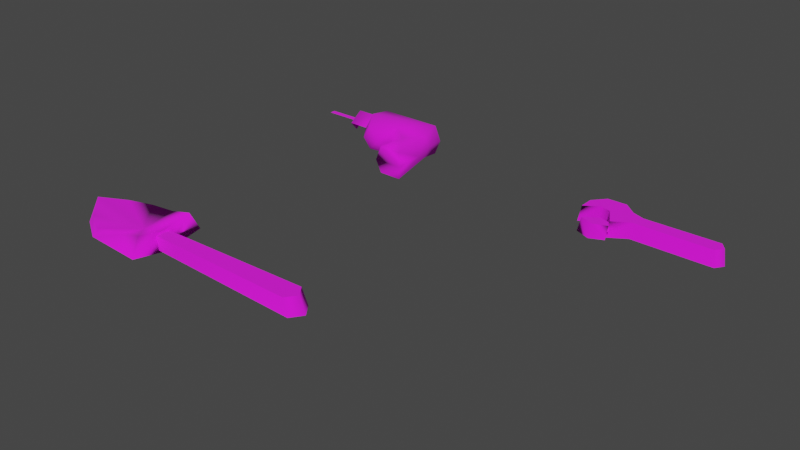 # Source: tools_wrench_modelset.blend  (saved by Blender 3.4.6; exported with 4.5.12 LTS)
import bpy
from mathutils import Matrix  # noqa: F401  (used for matrix-valued properties, if any)

bpy.ops.wm.read_factory_settings(use_empty=True)
scene = bpy.context.scene
scene.name = 'Scene'

# ---- collections
col_collection = bpy.data.collections.new('Collection'); scene.collection.children.link(col_collection)
col_export = bpy.data.collections.new('Export'); scene.collection.children.link(col_export)

# ---- images (referenced by path relative to the original .blend; pixels are not part of the script)
import os
ASSET_DIR = os.environ.get("B2B_ASSET_DIR", "")  # directory of the original .blend (textures are referenced by path, not embedded)
HERE = os.path.dirname(os.path.abspath(__file__))  # packed textures are extracted next to this script under _unpacked/

def load_image(name, relpath, width, height, colorspace="sRGB"):
    """Load a texture the original file referenced (path relative to the .blend, or extracted next to this script)."""
    p = next((c for c in (os.path.join(HERE, relpath), os.path.join(ASSET_DIR, relpath)) if relpath and os.path.exists(c)), "")
    if p:
        img = bpy.data.images.load(p, check_existing=True)
        img.name = name
    else:  # same state as the original file: an image datablock whose file is absent (Cycles renders it pink)
        img = bpy.data.images.new(name, width, height)
        img.source = "FILE"
        img.filepath = "//" + (relpath or name)
    img.colorspace_settings.name = colorspace
    return img
img_tools_ground_sheet_png = load_image('tools_ground_sheet.png', 'tools_ground_sheet.png', 1024, 1024, 'sRGB')

# ---- materials (node trees are filled in below, after node groups)
mat_tools_ground_sheet = bpy.data.materials.new('tools_ground_sheet')
mat_tools_ground_sheet.use_backface_culling = True
mat_tools_ground_sheet.use_transparent_shadow = False

# ---- material node trees
mat_tools_ground_sheet.use_nodes = True; mat_tools_ground_sheet.node_tree.nodes.clear()
_N = mat_tools_ground_sheet.node_tree.nodes; _L = mat_tools_ground_sheet.node_tree.links
n0 = _N.new('ShaderNodeBsdfPrincipled'); n0.name = 'Principled BSDF'; n0.location = (10, 300)
n0.distribution = 'GGX'
n0.subsurface_method = 'RANDOM_WALK_SKIN'
n0.inputs[2].default_value = 1.0
n0.inputs[27].default_value = (0.0, 0.0, 0.0, 1.0)
n0.inputs[28].default_value = 1.0
n1 = _N.new('ShaderNodeOutputMaterial'); n1.name = 'Material Output'; n1.location = (320, 270)
n2 = _N.new('ShaderNodeTexImage'); n2.name = 'Image Texture'; n2.location = (-440, 210)
n2.label = 'BASE COLOR'
n2.image = img_tools_ground_sheet_png
_L.new(n0.outputs[0], n1.inputs[0])
_L.new(n2.outputs[0], n0.inputs[0])
_L.new(n2.outputs[1], n0.inputs[4])
n1.is_active_output = True

# ---- world
world_world = bpy.data.worlds.new('World'); scene.world = world_world
world_world.use_nodes = True; world_world.node_tree.nodes.clear()
_N = world_world.node_tree.nodes; _L = world_world.node_tree.links
n0 = _N.new('ShaderNodeOutputWorld'); n0.name = 'World Output'; n0.location = (300, 300)
n1 = _N.new('ShaderNodeBackground'); n1.name = 'Background'; n1.location = (10, 300)
n1.inputs[0].default_value = (0.05088, 0.05088, 0.05088, 1.0)
_L.new(n1.outputs[0], n0.inputs[0])
n0.is_active_output = True
world_world.color = (0.05088, 0.05088, 0.05088)
world_world.use_sun_shadow = False
world_world.sun_shadow_jitter_overblur = 0.0

# ---- meshes
me_rsrc_world_prop_gremlin_tool_wrench_meshsets_tools_ground_drill = bpy.data.meshes.new('rsrc.world.prop.gremlin.tool_wrench-MeshSets[tools_ground_drill')
me_rsrc_world_prop_gremlin_tool_wrench_meshsets_tools_ground_drill.from_pydata([(-0.5819, -0.04389, 0.1272), (-0.8274, -0.1228, 0.1472), (-0.8274, -0.1228, 0.1072), (-0.5578, -0.1228, 0.1472), (-0.5578, -0.1228, 0.1072), (-0.4019, -0.1229, 0.04719), (-0.4019, -0.2032, 0.1272), (-0.5619, -0.1229, 0.04719), (-0.5419, -0.2032, 0.1272), (-0.4019, -0.1229, 0.2072), (-0.5619, -0.1229, 0.2072), (0.2337, -0.12, -0.3403), (0.01986, -0.12, -0.3416), (0.04729, -0.02, -0.3217), (0.0372, -0.04, -0.07478), (0.01888, -0.12, -0.1992), (-0.08342, -0.12, -0.0625), (-0.07358, -0.00878, -0.006442), (0.0372, -0.2, -0.07478), (0.04729, -0.22, -0.3217), (0.2124, -0.22, -0.3246), (-0.1765, -0.12, -0.09906), (-0.2757, -0.03043, -0.06856), (-0.3127, -0.12, -0.09312), (-0.4085, -0.12, 0.0332), (-0.3338, 0.01618, 0.03434), (-0.2757, -0.2096, -0.06856), (-0.3338, -0.2562, 0.03434), (-0.07358, -0.2312, -0.006442), (-0.4157, -0.2064, 0.1366), (-0.4157, -0.0336, 0.1366), (-0.4212, -0.12, 0.2154), (-0.3402, -0.012, 0.202), (-0.3402, -0.228, 0.202), (-0.3441, -0.12, 0.2527), (0.1084, -0.12, 0.2511), (0.1185, -0.012, 0.2002), (0.1591, -0.12, 0.2058), (0.1698, -0.12, 0.06285), (0.1458, -0.04, 0.04146), (0.1185, -0.228, 0.2002), (0.1458, -0.2, 0.04146), (0.2157, -0.12, -0.1101), (0.2124, -0.02, -0.3246)], [], [(8, 0, 7), (8, 10, 0), (1, 2, 3), (4, 3, 2), (5, 6, 7), (8, 7, 6), (6, 9, 8), (10, 8, 9), (11, 20, 19), (19, 12, 11), (13, 11, 12), (11, 13, 43), (13, 12, 14), (15, 14, 12), (15, 16, 14), (16, 17, 14), (15, 12, 18), (15, 18, 16), (19, 18, 12), (19, 20, 18), (21, 17, 16), (17, 21, 22), (21, 23, 22), (22, 23, 24), (24, 25, 22), (24, 30, 25), (26, 24, 23), (21, 26, 23), (24, 26, 27), (28, 26, 21), (26, 28, 27), (21, 16, 28), (16, 18, 28), (24, 27, 29), (29, 30, 24), (29, 31, 30), (31, 32, 30), (31, 29, 33), (29, 27, 33), (32, 31, 34), (33, 34, 31), (34, 35, 32), (34, 33, 35), (36, 32, 35), (35, 37, 36), (38, 36, 37), (36, 38, 39), (35, 40, 37), (38, 37, 40), (40, 35, 33), (40, 33, 27), (27, 28, 40), (40, 41, 38), (41, 40, 28), (41, 28, 18), (41, 18, 20), (41, 20, 42), (42, 38, 41), (11, 42, 20), (11, 43, 42), (39, 42, 43), (42, 39, 38)])
me_rsrc_world_prop_gremlin_tool_wrench_meshsets_tools_ground_drill.polygons.foreach_set('use_smooth', [1, 1, 0, 0, 1, 1, 1, 1, 1, 1, 1, 1, 1, 1, 1, 1, 1, 1, 1, 1, 1, 1, 1, 1, 1, 1, 1, 1, 1, 1, 1, 1, 1, 1, 1, 1, 1, 1, 1, 1, 1, 1, 1, 1, 1, 1, 1, 1, 1, 1, 1, 1, 1, 1, 1, 1, 1, 1, 1, 1, 1, 1])
_uv = me_rsrc_world_prop_gremlin_tool_wrench_meshsets_tools_ground_drill.uv_layers.new(name='UVMap')
_uv.uv.foreach_set('vector', [-0.7374, 0.5924, -0.7374, 0.2847, -0.5876, 0.4373, -0.7374, 0.5924, -0.8873, 0.4373, -0.7374, 0.2847, -1.063, 0.1266, -1.063, -0.02177, -0.06346, 0.1266, -0.06346, -0.02177, -0.06346, 0.1266, -1.063, -0.02177, -0.2255, 0.2847, -0.2255, 0.4386, -0.5332, 0.2847, -0.4947, 0.4386, -0.5332, 0.2847, -0.2255, 0.4386, -0.2255, 0.4386, -0.2255, 0.5924, -0.4947, 0.4386, -0.5332, 0.5924, -0.4947, 0.4386, -0.2255, 0.5924, 0.908, 0.3582, 0.909, 0.4339, 0.7844, 0.4592, 0.7844, 0.4592, 0.7445, 0.3906, 0.908, 0.3582, 0.7843, 0.4597, 0.908, 0.3582, 0.7445, 0.3906, 0.908, 0.3582, 0.7843, 0.4597, 0.9095, 0.4342, 0.7843, 0.4597, 0.712, 0.4546, 0.8114, 0.6476, 0.7183, 0.5532, 0.8114, 0.6476, 0.712, 0.4546, 0.7183, 0.5532, 0.7198, 0.6574, 0.8114, 0.6476, 0.7198, 0.6574, 0.737, 0.7145, 0.8114, 0.6476, 0.7183, 0.5532, 0.712, 0.4546, 0.8114, 0.6476, 0.7183, 0.5532, 0.8114, 0.6476, 0.7198, 0.6574, 0.7844, 0.4592, 0.8114, 0.6476, 0.712, 0.4546, 0.7844, 0.4592, 0.909, 0.4339, 0.8114, 0.6476, 0.634, 0.6301, 0.737, 0.7145, 0.7198, 0.6574, 0.737, 0.7145, 0.634, 0.6301, 0.5785, 0.7045, 0.634, 0.6301, 0.5405, 0.6527, 0.5785, 0.7045, 0.5785, 0.7045, 0.5405, 0.6527, 0.471, 0.7904, 0.471, 0.7904, 0.5508, 0.7964, 0.5785, 0.7045, 0.471, 0.7904, 0.4986, 0.8709, 0.5508, 0.7964, 0.5781, 0.7048, 0.471, 0.7904, 0.5405, 0.6527, 0.634, 0.6301, 0.5781, 0.7048, 0.5405, 0.6527, 0.471, 0.7904, 0.5781, 0.7048, 0.551, 0.796, 0.7371, 0.7149, 0.5781, 0.7048, 0.634, 0.6301, 0.5781, 0.7048, 0.7371, 0.7149, 0.551, 0.796, 0.634, 0.6301, 0.7198, 0.6574, 0.7371, 0.7149, 0.7198, 0.6574, 0.8114, 0.6476, 0.7371, 0.7149, 0.471, 0.7904, 0.551, 0.796, 0.4982, 0.8712, 0.4982, 0.8712, 0.4854, 0.8741, 0.471, 0.7904, 0.4982, 0.8712, 0.506, 0.9561, 0.4854, 0.8741, 0.506, 0.9561, 0.5649, 0.9105, 0.4986, 0.8709, 0.506, 0.9561, 0.4982, 0.8712, 0.5645, 0.9101, 0.4982, 0.8712, 0.551, 0.796, 0.5645, 0.9101, 0.5649, 0.9105, 0.506, 0.9561, 0.5766, 0.9918, 0.5645, 0.9101, 0.5766, 0.9918, 0.506, 0.9561, 0.5766, 0.9918, 0.9199, 0.9328, 0.5649, 0.9105, 0.5766, 0.9918, 0.5645, 0.9101, 0.9199, 0.9328, 0.9113, 0.8441, 0.5649, 0.9105, 0.9199, 0.9328, 0.9199, 0.9328, 0.9927, 0.8388, 0.9113, 0.8441, 0.9872, 0.7287, 0.9113, 0.8441, 0.9927, 0.8388, 0.9113, 0.8441, 0.9872, 0.7287, 0.9096, 0.7207, 0.9199, 0.9328, 0.9116, 0.8444, 0.9927, 0.8388, 0.9872, 0.7287, 0.9927, 0.8388, 0.9116, 0.8444, 0.9116, 0.8444, 0.9199, 0.9328, 0.5645, 0.9101, 0.9116, 0.8444, 0.5645, 0.9101, 0.551, 0.796, 0.551, 0.796, 0.7371, 0.7149, 0.9116, 0.8444, 0.9116, 0.8444, 0.9099, 0.7203, 0.9872, 0.7287, 0.9099, 0.7203, 0.9116, 0.8444, 0.7371, 0.7149, 0.9099, 0.7203, 0.7371, 0.7149, 0.8114, 0.6476, 0.9099, 0.7203, 0.8114, 0.6476, 0.909, 0.4339, 0.9099, 0.7203, 0.909, 0.4339, 0.9879, 0.5901, 0.9879, 0.5901, 0.9872, 0.7287, 0.9099, 0.7203, 0.9863, 0.4118, 0.9879, 0.5901, 0.909, 0.4339, 0.9863, 0.4118, 0.9091, 0.4339, 0.9879, 0.5901, 0.9096, 0.7207, 0.9879, 0.5901, 0.9091, 0.4339, 0.9879, 0.5901, 0.9096, 0.7207, 0.9872, 0.7287])
me_rsrc_world_prop_gremlin_tool_wrench_meshsets_tools_ground_drill.materials.append(mat_tools_ground_sheet)
me_rsrc_world_prop_gremlin_tool_wrench_meshsets_tools_ground_drill.update()
me_rsrc_world_prop_gremlin_tool_wrench_meshsets_tools_ground_drill.normals_split_custom_set([tuple(v) for v in zip(*[iter([-0.465, -0.8853, 5.838e-06, -0.9699, -0.2435, -5.405e-08, -0.6745, -0.5983, -0.4324, -0.465, -0.8853, 5.838e-06, -0.6745, -0.5983, 0.4324, -0.9699, -0.2435, -5.405e-08, 0.0, -1.0, 0.0, 0.0, -1.0, 0.0, 0.0, -1.0, 0.0, 0.0, -1.0, 0.0, 0.0, -1.0, 0.0, 0.0, -1.0, 0.0, 0.0, -0.7055, -0.7087, 0.0, -1.0, -1.339e-05, -0.6745, -0.5983, -0.4324, -0.465, -0.8853, 5.838e-06, -0.6745, -0.5983, -0.4324, 0.0, -1.0, -1.339e-05, 0.0, -1.0, -1.339e-05, 0.0, -0.7055, 0.7087, -0.465, -0.8853, 5.838e-06, -0.6745, -0.5983, 0.4324, -0.465, -0.8853, 5.838e-06, 0.0, -0.7055, 0.7087, -0.0007893, -2.932e-06, -1.0, 0.6633, -0.7258, 0.1823, -0.08925, -0.2923, -0.9521, -0.08925, -0.2923, -0.9521, -1.0, 0.0003352, -0.002267, -0.0007893, -2.932e-06, -1.0, 0.02781, 0.1749, -0.9842, -0.0007893, -2.932e-06, -1.0, -1.0, 0.0003352, -0.002267, -0.0007893, -2.932e-06, -1.0, 0.02781, 0.1749, -0.9842, 0.9622, 0.2573, 0.08933, 0.02781, 0.1749, -0.9842, -1.0, 0.0003352, -0.002267, -0.6466, 0.585, -0.4895, -0.9915, 6.137e-07, -0.1298, -0.6466, 0.585, -0.4895, -1.0, 0.0003352, -0.002267, -0.9915, 6.137e-07, -0.1298, -0.1072, 2.356e-07, -0.9942, -0.6466, 0.585, -0.4895, -0.1072, 2.356e-07, -0.9942, -0.04868, 0.4779, -0.8771, -0.6466, 0.585, -0.4895, -0.9915, 6.137e-07, -0.1298, -1.0, 0.0003352, -0.002267, -0.2434, -0.9399, -0.2394, -0.9915, 6.137e-07, -0.1298, -0.2434, -0.9399, -0.2394, -0.1072, 2.356e-07, -0.9942, -0.08925, -0.2923, -0.9521, -0.2434, -0.9399, -0.2394, -1.0, 0.0003352, -0.002267, -0.08925, -0.2923, -0.9521, 0.6633, -0.7258, 0.1823, -0.2434, -0.9399, -0.2394, 0.1963, 2.6e-07, -0.9805, -0.04868, 0.4779, -0.8771, -0.1072, 2.356e-07, -0.9942, -0.04868, 0.4779, -0.8771, 0.1963, 2.6e-07, -0.9805, -0.3355, 0.4478, -0.8288, 0.1963, 2.6e-07, -0.9805, -0.5083, 3.812e-07, -0.8612, -0.3355, 0.4478, -0.8288, -0.3355, 0.4478, -0.8288, -0.5083, 3.812e-07, -0.8612, -0.8955, -8.339e-08, -0.4452, -0.8955, -8.339e-08, -0.4452, -0.7468, 0.414, -0.5205, -0.3355, 0.4478, -0.8288, -0.8955, -8.339e-08, -0.4452, -0.9385, 0.3439, 0.03138, -0.7468, 0.414, -0.5205, -0.234, -0.6356, -0.7357, -0.8955, -8.339e-08, -0.4452, -0.5083, 3.812e-07, -0.8612, 0.1963, 2.6e-07, -0.9805, -0.234, -0.6356, -0.7357, -0.5083, 3.812e-07, -0.8612, -0.8955, -8.339e-08, -0.4452, -0.234, -0.6356, -0.7357, -0.4106, -0.8673, -0.2816, 0.05631, -0.8885, -0.4554, -0.234, -0.6356, -0.7357, 0.1963, 2.6e-07, -0.9805, -0.234, -0.6356, -0.7357, 0.05631, -0.8885, -0.4554, -0.4106, -0.8673, -0.2816, 0.1963, 2.6e-07, -0.9805, -0.1072, 2.356e-07, -0.9942, 0.05631, -0.8885, -0.4554, -0.1072, 2.356e-07, -0.9942, -0.2434, -0.9399, -0.2394, 0.05631, -0.8885, -0.4554, -0.8955, -8.339e-08, -0.4452, -0.4106, -0.8673, -0.2816, -0.8314, -0.5515, 0.06802, -0.8314, -0.5515, 0.06802, -0.9385, 0.3439, 0.03138, -0.8955, -8.339e-08, -0.4452, -0.8314, -0.5515, 0.06802, -0.8136, -6.859e-08, 0.5814, -0.9385, 0.3439, 0.03138, -0.8136, -6.859e-08, 0.5814, -0.2886, 0.4826, 0.8269, -0.9385, 0.3439, 0.03138, -0.8136, -6.859e-08, 0.5814, -0.8314, -0.5515, 0.06802, -0.2504, -0.7715, 0.5848, -0.8314, -0.5515, 0.06802, -0.4106, -0.8673, -0.2816, -0.2504, -0.7715, 0.5848, -0.2886, 0.4826, 0.8269, -0.8136, -6.859e-08, 0.5814, -0.2134, 0.0, 0.977, -0.2504, -0.7715, 0.5848, -0.2134, 0.0, 0.977, -0.8136, -6.859e-08, 0.5814, -0.2134, 0.0, 0.977, 0.3146, -4.773e-08, 0.9492, -0.2886, 0.4826, 0.8269, -0.2134, 0.0, 0.977, -0.2504, -0.7715, 0.5848, 0.3146, -4.773e-08, 0.9492, 0.5977, 0.4489, 0.6643, -0.2886, 0.4826, 0.8269, 0.3146, -4.773e-08, 0.9492, 0.3146, -4.773e-08, 0.9492, 0.9072, -1.174e-08, 0.4207, 0.5977, 0.4489, 0.6643, 0.9858, -9.903e-09, 0.168, 0.5977, 0.4489, 0.6643, 0.9072, -1.174e-08, 0.4207, 0.5977, 0.4489, 0.6643, 0.9858, -9.903e-09, 0.168, 0.9242, 0.3415, 0.171, 0.3146, -4.773e-08, 0.9492, 0.4762, -0.7571, 0.4473, 0.9072, -1.174e-08, 0.4207, 0.9858, -9.903e-09, 0.168, 0.9072, -1.174e-08, 0.4207, 0.4762, -0.7571, 0.4473, 0.4762, -0.7571, 0.4473, 0.3146, -4.773e-08, 0.9492, -0.2504, -0.7715, 0.5848, 0.4762, -0.7571, 0.4473, -0.2504, -0.7715, 0.5848, -0.4106, -0.8673, -0.2816, -0.4106, -0.8673, -0.2816, 0.05631, -0.8885, -0.4554, 0.4762, -0.7571, 0.4473, 0.4762, -0.7571, 0.4473, 0.6288, -0.7758, 0.05271, 0.9858, -9.903e-09, 0.168, 0.6288, -0.7758, 0.05271, 0.4762, -0.7571, 0.4473, 0.05631, -0.8885, -0.4554, 0.6288, -0.7758, 0.05271, 0.05631, -0.8885, -0.4554, -0.2434, -0.9399, -0.2394, 0.6288, -0.7758, 0.05271, -0.2434, -0.9399, -0.2394, 0.6633, -0.7258, 0.1823, 0.6288, -0.7758, 0.05271, 0.6633, -0.7258, 0.1823, 0.9812, 3.153e-08, 0.1931, 0.9812, 3.153e-08, 0.1931, 0.9858, -9.903e-09, 0.168, 0.6288, -0.7758, 0.05271, -0.0007893, -2.932e-06, -1.0, 0.9812, 3.153e-08, 0.1931, 0.6633, -0.7258, 0.1823, -0.0007893, -2.932e-06, -1.0, 0.9622, 0.2573, 0.08933, 0.9812, 3.153e-08, 0.1931, 0.9242, 0.3415, 0.171, 0.9812, 3.153e-08, 0.1931, 0.9622, 0.2573, 0.08933, 0.9812, 3.153e-08, 0.1931, 0.9242, 0.3415, 0.171, 0.9858, -9.903e-09, 0.168])] * 3)])
me_rsrc_world_prop_gremlin_tool_wrench_meshsets_tools_ground_shove = bpy.data.meshes.new('rsrc.world.prop.gremlin.tool_wrench-MeshSets[tools_ground_shove')
me_rsrc_world_prop_gremlin_tool_wrench_meshsets_tools_ground_shove.from_pydata([(-0.2746, -0.02006, 0.05294), (-0.2703, -0.112, 0.04827), (0.8822, -8.583e-08, 0.08316), (0.9421, -7.629e-08, 1.842e-05), (0.8822, -7.629e-08, -0.08313), (0.8429, -0.112, -0.07436), (-0.2746, -0.02, -0.0529), (-0.2703, -0.112, -0.04823), (0.9004, -0.112, 1.842e-05), (0.8429, -0.112, 0.07439), (-0.2279, -0.05, 0.2637), (-0.2685, -0.12, 1.842e-05), (-0.2279, -0.05, -0.2637), (-0.2407, -0.18, 0.198), (-0.641, -0.05881, 0.2433), (-0.622, -0.1104, 0.2136), (-0.7626, -0.1271, 0.1391), (-0.6414, -0.05662, -0.2438), (-0.2407, -0.18, -0.198), (-0.2477, 0.01, 1.842e-05), (-0.7667, -0.02, 1.842e-05), (-0.777, -0.08502, -0.1629), (-0.777, -0.08502, 0.163), (-0.8954, -0.1616, 1.842e-05), (-0.7626, -0.1271, -0.139), (-0.4495, -0.07886, 1.842e-05), (-0.622, -0.1104, -0.2136), (-0.416, -0.1325, -0.2086), (-0.416, -0.1325, 0.2087)], [], [(0, 1, 2), (2, 1, 9), (2, 9, 3), (3, 9, 8), (3, 8, 4), (4, 8, 5), (4, 5, 6), (6, 5, 7), (8, 9, 5), (5, 9, 7), (7, 9, 1), (13, 19, 10), (13, 11, 19), (11, 12, 19), (11, 18, 12), (28, 13, 10), (14, 28, 10), (15, 28, 14), (15, 14, 22), (15, 22, 16), (16, 22, 23), (21, 24, 23), (17, 24, 21), (17, 26, 24), (27, 26, 17), (12, 27, 17), (18, 27, 12), (19, 14, 10), (12, 17, 19), (20, 14, 19), (17, 20, 19), (21, 20, 17), (20, 22, 14), (21, 23, 20), (20, 23, 22), (23, 24, 25), (26, 25, 24), (16, 23, 25), (25, 26, 27), (25, 15, 16), (25, 27, 18), (15, 25, 28), (18, 11, 25), (28, 25, 13), (11, 13, 25)])
me_rsrc_world_prop_gremlin_tool_wrench_meshsets_tools_ground_shove.polygons.foreach_set('use_smooth', [1, 1, 1, 1, 1, 1, 1, 1, 0, 0, 0, 1, 1, 1, 1, 1, 1, 1, 1, 1, 1, 1, 1, 1, 1, 1, 1, 1, 1, 1, 1, 1, 1, 1, 1, 1, 1, 1, 1, 1, 1, 1, 1, 1, 1])
_uv = me_rsrc_world_prop_gremlin_tool_wrench_meshsets_tools_ground_shove.uv_layers.new(name='UVMap')
_uv.uv.foreach_set('vector', [0.4537, 0.009, 0.4933, 0.0106, 0.4536, 0.4379, 0.4536, 0.4379, 0.4933, 0.0106, 0.4934, 0.4307, 0.4536, 0.4379, 0.4934, 0.4307, 0.5303, 0.507, 0.5303, 0.507, 0.4934, 0.4307, 0.53, 0.4604, 0.5303, 0.507, 0.53, 0.4604, 0.6072, 0.4379, 0.6072, 0.4379, 0.53, 0.4604, 0.567, 0.4307, 0.6072, 0.4379, 0.567, 0.4307, 0.6074, 0.009, 0.6074, 0.009, 0.567, 0.4307, 0.5672, 0.0106, 0.53, 0.4604, 0.4934, 0.4307, 0.567, 0.4307, 0.567, 0.4307, 0.4934, 0.4307, 0.5672, 0.0106, 0.5672, 0.0106, 0.4934, 0.4307, 0.4933, 0.0106, 0.389, 0.52, 0.2433, 0.4943, 0.4316, 0.4671, 0.389, 0.52, 0.2441, 0.5428, 0.2433, 0.4943, 0.2441, 0.5428, 0.05575, 0.4731, 0.2433, 0.4943, 0.2441, 0.5428, 0.09931, 0.52, 0.05575, 0.4731, 0.4, 0.6462, 0.389, 0.52, 0.4833, 0.5163, 0.442, 0.816, 0.4, 0.6462, 0.4833, 0.5163, 0.4004, 0.8, 0.4, 0.6462, 0.442, 0.816, 0.4004, 0.8, 0.442, 0.816, 0.38, 0.9165, 0.4004, 0.8, 0.38, 0.9165, 0.3458, 0.9014, 0.3458, 0.9014, 0.38, 0.9165, 0.2441, 0.9964, 0.1082, 0.9165, 0.1424, 0.9014, 0.2441, 0.9964, 0.04581, 0.8164, 0.1424, 0.9014, 0.1082, 0.9165, 0.04581, 0.8164, 0.08786, 0.8, 0.1424, 0.9014, 0.09472, 0.6462, 0.08786, 0.8, 0.04581, 0.8164, 0.004905, 0.5163, 0.09472, 0.6462, 0.04581, 0.8164, 0.09931, 0.52, 0.09472, 0.6462, 0.004905, 0.5163, 0.05258, 0.99, 0.09458, 0.9222, 0.0981, 0.9924, 0.007067, 0.9924, 0.0105, 0.9222, 0.05258, 0.99, 0.05258, 0.9015, 0.09458, 0.9222, 0.05258, 0.99, 0.0105, 0.9222, 0.05258, 0.9015, 0.05258, 0.99, 0.02446, 0.8987, 0.05258, 0.9015, 0.0105, 0.9222, 0.05258, 0.9015, 0.08071, 0.8987, 0.09458, 0.9222, 0.02446, 0.8987, 0.05259, 0.8774, 0.05258, 0.9015, 0.05258, 0.9015, 0.05259, 0.8774, 0.08071, 0.8987, 0.2441, 0.9964, 0.1424, 0.9014, 0.2441, 0.676, 0.08786, 0.8, 0.2441, 0.676, 0.1424, 0.9014, 0.3458, 0.9014, 0.2441, 0.9964, 0.2441, 0.676, 0.2441, 0.676, 0.08786, 0.8, 0.09472, 0.6462, 0.2441, 0.676, 0.4004, 0.8, 0.3458, 0.9014, 0.2441, 0.676, 0.09472, 0.6462, 0.09931, 0.52, 0.4004, 0.8, 0.2441, 0.676, 0.4, 0.6462, 0.09931, 0.52, 0.2441, 0.5428, 0.2441, 0.676, 0.4, 0.6462, 0.2441, 0.676, 0.389, 0.52, 0.2441, 0.5428, 0.389, 0.52, 0.2441, 0.676])
me_rsrc_world_prop_gremlin_tool_wrench_meshsets_tools_ground_shove.materials.append(mat_tools_ground_sheet)
me_rsrc_world_prop_gremlin_tool_wrench_meshsets_tools_ground_shove.update()
me_rsrc_world_prop_gremlin_tool_wrench_meshsets_tools_ground_shove.normals_split_custom_set([tuple(v) for v in zip(*[iter([-0.02519, -0.05187, 0.9983, -0.02508, -0.05295, 0.9983, 0.4969, -0.2392, 0.8342, 0.4969, -0.2392, 0.8342, -0.02508, -0.05295, 0.9983, 0.3524, -0.1876, 0.9169, 0.4969, -0.2392, 0.8342, 0.3524, -0.1876, 0.9169, 0.9342, -0.3568, 0.005681, 0.9342, -0.3568, 0.005681, 0.3524, -0.1876, 0.9169, 0.9339, -0.3574, 0.009259, 0.9342, -0.3568, 0.005681, 0.9339, -0.3574, 0.009259, 0.4917, -0.2279, -0.8404, 0.4917, -0.2279, -0.8404, 0.9339, -0.3574, 0.009259, 0.3445, -0.1924, -0.9188, 0.4917, -0.2279, -0.8404, 0.3445, -0.1924, -0.9188, -0.02352, -0.05293, -0.9983, -0.02352, -0.05293, -0.9983, 0.3445, -0.1924, -0.9188, -0.02343, -0.05179, -0.9984, 0.0, -1.0, 0.0, 0.0, -1.0, 0.0, 0.0, -1.0, 0.0, 0.0, -1.0, 0.0, 0.0, -1.0, 0.0, 0.0, -1.0, 0.0, 0.0, -1.0, 0.0, 0.0, -1.0, 0.0, 0.0, -1.0, 0.0, 0.2945, -0.7239, -0.6239, -0.1275, 0.9918, 0.003218, 0.007229, -0.4979, 0.8672, 0.2945, -0.7239, -0.6239, 0.9932, -0.1113, -0.03396, -0.1275, 0.9918, 0.003218, 0.9932, -0.1113, -0.03396, 0.6766, -0.6364, -0.3705, -0.1275, 0.9918, 0.003218, 0.9932, -0.1113, -0.03396, -0.3335, -0.9363, 0.1099, 0.6766, -0.6364, -0.3705, -0.0368, -0.4777, 0.8778, 0.2945, -0.7239, -0.6239, 0.007229, -0.4979, 0.8672, -0.1253, 0.9634, 0.2368, -0.0368, -0.4777, 0.8778, 0.007229, -0.4979, 0.8672, -0.1839, -0.4683, 0.8642, -0.0368, -0.4777, 0.8778, -0.1253, 0.9634, 0.2368, -0.1839, -0.4683, 0.8642, -0.1253, 0.9634, 0.2368, -0.4256, -0.538, 0.7276, -0.1839, -0.4683, 0.8642, -0.4256, -0.538, 0.7276, 0.1385, -0.9876, 0.0737, 0.1385, -0.9876, 0.0737, -0.4256, -0.538, 0.7276, -0.07631, -0.9971, 6.555e-05, -0.4271, -0.5345, -0.7294, -0.4672, -0.518, -0.7165, -0.07631, -0.9971, 6.555e-05, -0.1956, -0.5367, -0.8208, -0.4672, -0.518, -0.7165, -0.4271, -0.5345, -0.7294, -0.1956, -0.5367, -0.8208, 0.03607, -0.9992, 0.01907, -0.4672, -0.518, -0.7165, -0.03791, -0.475, -0.8792, 0.03607, -0.9992, 0.01907, -0.1956, -0.5367, -0.8208, 0.6766, -0.6364, -0.3705, -0.03791, -0.475, -0.8792, -0.1956, -0.5367, -0.8208, -0.3335, -0.9363, 0.1099, -0.03791, -0.475, -0.8792, 0.6766, -0.6364, -0.3705, -0.1275, 0.9918, 0.003218, -0.1253, 0.9634, 0.2368, 0.007229, -0.4979, 0.8672, 0.6766, -0.6364, -0.3705, -0.1956, -0.5367, -0.8208, -0.1275, 0.9918, 0.003218, -0.4391, 0.8984, 0.002007, -0.1253, 0.9634, 0.2368, -0.1275, 0.9918, 0.003218, -0.1956, -0.5367, -0.8208, -0.4391, 0.8984, 0.002007, -0.1275, 0.9918, 0.003218, -0.4271, -0.5345, -0.7294, -0.4391, 0.8984, 0.002007, -0.1956, -0.5367, -0.8208, -0.4391, 0.8984, 0.002007, -0.4256, -0.538, 0.7276, -0.1253, 0.9634, 0.2368, -0.4271, -0.5345, -0.7294, -0.07631, -0.9971, 6.555e-05, -0.4391, 0.8984, 0.002007, -0.4391, 0.8984, 0.002007, -0.07631, -0.9971, 6.555e-05, -0.4256, -0.538, 0.7276, -0.07631, -0.9971, 6.555e-05, -0.4672, -0.518, -0.7165, -0.09321, -0.9956, 5.157e-08, 0.03607, -0.9992, 0.01907, -0.09321, -0.9956, 5.157e-08, -0.4672, -0.518, -0.7165, 0.1385, -0.9876, 0.0737, -0.07631, -0.9971, 6.555e-05, -0.09321, -0.9956, 5.157e-08, -0.09321, -0.9956, 5.157e-08, 0.03607, -0.9992, 0.01907, -0.03791, -0.475, -0.8792, -0.09321, -0.9956, 5.157e-08, -0.1839, -0.4683, 0.8642, 0.1385, -0.9876, 0.0737, -0.09321, -0.9956, 5.157e-08, -0.03791, -0.475, -0.8792, -0.3335, -0.9363, 0.1099, -0.1839, -0.4683, 0.8642, -0.09321, -0.9956, 5.157e-08, -0.0368, -0.4777, 0.8778, -0.3335, -0.9363, 0.1099, 0.9932, -0.1113, -0.03396, -0.09321, -0.9956, 5.157e-08, -0.0368, -0.4777, 0.8778, -0.09321, -0.9956, 5.157e-08, 0.2945, -0.7239, -0.6239, 0.9932, -0.1113, -0.03396, 0.2945, -0.7239, -0.6239, -0.09321, -0.9956, 5.157e-08])] * 3)])
me_rsrc_world_prop_gremlin_tool_wrench_meshsets_tools_ground_wrenc = bpy.data.meshes.new('rsrc.world.prop.gremlin.tool_wrench-MeshSets[tools_ground_wrenc')
me_rsrc_world_prop_gremlin_tool_wrench_meshsets_tools_ground_wrenc.from_pydata([(-0.3122, -0.056, -0.01486), (-0.3285, -0.056, -0.1402), (-0.2261, -0.056, -0.1623), (-0.1322, -0.112, -0.04819), (-0.2503, -0.112, -0.1183), (-0.3271, -0.1039, -0.09934), (-0.2399, -0.008122, -0.182), (-0.2671, -0.008122, -0.1332), (-0.3392, -0.008122, -0.1105), (-0.2574, -0.1039, -0.1203), (-0.1132, -6.389e-05, 0.04992), (0.4333, 0.0, 0.05522), (0.4177, -0.112, 0.05313), (0.476, -9.537e-09, -0.003222), (0.4588, -0.112, -2.384e-09), (0.4333, 9.537e-09, -0.06166), (0.4177, -0.112, -0.05313), (-0.1386, -4.53e-07, -0.05623), (-0.5011, -0.112, 0.06426), (-0.3995, -0.112, 0.02934), (-0.4233, -0.112, 0.1547), (-0.3233, -0.112, 0.007124), (-0.2615, -4.387e-07, -0.1333), (-0.3374, -4.292e-07, 0.004614), (-0.4167, -4.244e-07, 0.02906), (-0.5223, -4.148e-07, -0.04602), (-0.5011, -0.112, -0.0389), (-0.5223, -4.244e-07, 0.06747), (-0.4414, -4.387e-07, 0.167), (-0.2978, -4.53e-07, 0.1687), (-0.2852, -0.112, 0.1563), (-0.2054, -4.482e-07, 0.08493), (-0.1964, -0.112, 0.08013), (-0.1077, -0.112, 0.04831), (-0.3246, -0.1039, -0.2047), (-0.231, -0.1039, -0.1652), (-0.4428, -0.008122, -0.1812), (-0.3366, -0.008122, -0.2248), (-0.4273, -0.1039, -0.1645)], [], [(0, 1, 2), (17, 3, 22), (22, 3, 4), (8, 36, 5), (5, 36, 38), (6, 7, 35), (35, 7, 9), (7, 8, 9), (9, 8, 5), (10, 33, 11), (11, 33, 12), (11, 12, 13), (13, 12, 14), (13, 14, 15), (15, 14, 16), (15, 16, 17), (17, 16, 3), (18, 26, 19), (20, 18, 19), (20, 19, 21), (30, 20, 21), (32, 30, 21), (3, 32, 21), (3, 33, 32), (3, 21, 4), (22, 4, 23), (23, 4, 21), (23, 21, 24), (24, 21, 19), (24, 19, 25), (25, 19, 26), (25, 26, 27), (27, 26, 18), (27, 18, 28), (28, 18, 20), (28, 20, 29), (29, 20, 30), (29, 30, 31), (31, 30, 32), (31, 32, 10), (10, 32, 33), (14, 12, 16), (16, 12, 3), (3, 12, 33), (38, 34, 5), (5, 34, 9), (34, 35, 9), (36, 37, 38), (38, 37, 34), (37, 6, 34), (34, 6, 35)])
me_rsrc_world_prop_gremlin_tool_wrench_meshsets_tools_ground_wrenc.polygons.foreach_set('use_smooth', [0, 1, 1, 1, 1, 1, 1, 1, 1, 1, 1, 1, 1, 1, 1, 1, 1, 0, 0, 0, 0, 0, 0, 0, 0, 1, 1, 1, 1, 1, 1, 1, 1, 1, 1, 1, 1, 1, 1, 1, 1, 0, 0, 0, 0, 0, 0, 1, 1, 1, 1])
_uv = me_rsrc_world_prop_gremlin_tool_wrench_meshsets_tools_ground_wrenc.uv_layers.new(name='UVMap')
_uv.uv.foreach_set('vector', [0.8573, 0.01041, 0.9344, 0.07208, 0.9917, 0.01041, 0.9542, 0.2362, 0.9542, 0.1872, 0.8505, 0.2964, 0.8505, 0.2964, 0.9542, 0.1872, 0.8506, 0.2474, 0.7213, 0.1976, 0.6319, 0.2555, 0.7213, 0.2405, 0.7213, 0.2405, 0.6319, 0.2555, 0.6319, 0.2984, 0.8071, 0.2561, 0.7836, 0.2162, 0.807, 0.299, 0.807, 0.299, 0.7836, 0.2162, 0.7836, 0.2591, 0.7836, 0.2162, 0.7213, 0.1976, 0.7836, 0.2591, 0.7836, 0.2591, 0.7213, 0.1976, 0.7213, 0.2405, 0.4537, 0.02918, 0.4933, 0.02918, 0.4536, 0.4379, 0.4536, 0.4379, 0.4933, 0.02918, 0.4934, 0.4307, 0.4536, 0.4379, 0.4934, 0.4307, 0.5303, 0.507, 0.5303, 0.507, 0.4934, 0.4307, 0.53, 0.4604, 0.5303, 0.507, 0.53, 0.4604, 0.6072, 0.4379, 0.6072, 0.4379, 0.53, 0.4604, 0.567, 0.4307, 0.6072, 0.4379, 0.567, 0.4307, 0.6074, 0.01048, 0.6074, 0.01048, 0.567, 0.4307, 0.5672, 0.01048, 0.6308, 0.08861, 0.6307, 0.179, 0.7198, 0.1194, 0.699, 0.009314, 0.6308, 0.08861, 0.7198, 0.1194, 0.699, 0.009314, 0.7198, 0.1194, 0.7866, 0.1386, 0.8201, 0.007926, 0.699, 0.009314, 0.7866, 0.1386, 0.898, 0.07471, 0.8201, 0.007926, 0.7866, 0.1386, 0.9542, 0.1872, 0.898, 0.07471, 0.7866, 0.1386, 0.9542, 0.1872, 0.9756, 0.1026, 0.898, 0.07471, 0.9542, 0.1872, 0.7866, 0.1386, 0.8506, 0.2474, 0.8505, 0.2964, 0.8506, 0.2474, 0.7866, 0.1876, 0.7866, 0.1876, 0.8506, 0.2474, 0.7866, 0.1386, 0.7866, 0.1876, 0.7866, 0.1386, 0.7198, 0.1687, 0.7198, 0.1687, 0.7866, 0.1386, 0.7198, 0.1194, 0.7198, 0.1687, 0.7198, 0.1194, 0.6306, 0.228, 0.6306, 0.228, 0.7198, 0.1194, 0.6307, 0.179, -0.2402, 1.264, -0.299, 1.264, -0.2402, 1.156, -0.2402, 1.156, -0.299, 1.264, -0.299, 1.156, -0.2402, 1.156, -0.299, 1.156, -0.2402, 1.061, -0.2402, 1.061, -0.299, 1.156, -0.299, 1.061, -0.2402, 1.061, -0.299, 1.061, -0.2402, 0.9156, -0.2402, 0.9156, -0.299, 1.061, -0.299, 0.9156, -0.2402, 0.9156, -0.299, 0.9156, -0.2402, 0.8222, -0.2402, 0.8222, -0.299, 0.9156, -0.299, 0.8222, -0.2402, 0.8222, -0.299, 0.8222, -0.2402, 0.7292, -0.2402, 0.7292, -0.299, 0.8222, -0.299, 0.7292, 0.53, 0.4604, 0.4934, 0.4307, 0.567, 0.4307, 0.567, 0.4307, 0.4934, 0.4307, 0.5672, 0.01048, 0.5672, 0.01048, 0.4934, 0.4307, 0.4933, 0.02918, 0.6319, 0.2984, 0.7235, 0.3341, 0.7213, 0.2405, 0.7213, 0.2405, 0.7235, 0.3341, 0.7836, 0.2591, 0.7235, 0.3341, 0.807, 0.299, 0.7836, 0.2591, 0.6318, 0.3413, 0.7235, 0.377, 0.6319, 0.2984, 0.6319, 0.2984, 0.7235, 0.377, 0.7235, 0.3341, 0.7235, 0.377, 0.807, 0.342, 0.7235, 0.3341, 0.7235, 0.3341, 0.807, 0.342, 0.807, 0.299])
me_rsrc_world_prop_gremlin_tool_wrench_meshsets_tools_ground_wrenc.materials.append(mat_tools_ground_sheet)
me_rsrc_world_prop_gremlin_tool_wrench_meshsets_tools_ground_wrenc.update()
me_rsrc_world_prop_gremlin_tool_wrench_meshsets_tools_ground_wrenc.normals_split_custom_set([tuple(v) for v in zip(*[iter([0.0, -1.0, 0.0, 0.0, -1.0, 0.0, 0.0, -1.0, 0.0, 0.2847, -0.0525, -0.9572, 0.2541, -0.06143, -0.9652, 0.5019, -0.05239, -0.8633, 0.5019, -0.05239, -0.8633, 0.2541, -0.06143, -0.9652, -0.8543, -0.1393, -0.5008, 0.2691, 0.1509, 0.9512, -0.6027, 0.02847, 0.7975, -0.535, 0.04256, 0.8438, -0.535, 0.04256, 0.8438, -0.6027, 0.02847, 0.7975, -0.4092, -0.2295, -0.8831, 0.3335, -0.1411, -0.9321, 0.8591, 0.1609, 0.4858, 0.8197, 0.164, 0.5488, 0.8197, 0.164, 0.5488, 0.8591, 0.1609, 0.4858, 0.2895, 0.1512, 0.9452, 0.8591, 0.1609, 0.4858, 0.2691, 0.1509, 0.9512, 0.2895, 0.1512, 0.9452, 0.2895, 0.1512, 0.9452, 0.2691, 0.1509, 0.9512, -0.535, 0.04256, 0.8438, 0.1775, -0.00994, 0.9841, 0.1612, -0.006475, 0.9869, 0.4754, -0.08217, 0.8759, 0.4754, -0.08217, 0.8759, 0.1612, -0.006475, 0.9869, 0.4091, -0.06803, 0.91, 0.4754, -0.08217, 0.8759, 0.4091, -0.06803, 0.91, 0.9874, -0.1581, -0.005615, 0.9874, -0.1581, -0.005615, 0.4091, -0.06803, 0.91, 0.9873, -0.1579, 0.01724, 0.9874, -0.1581, -0.005615, 0.9873, -0.1579, 0.01724, 0.4625, -0.1249, -0.8778, 0.4625, -0.1249, -0.8778, 0.9873, -0.1579, 0.01724, 0.4084, -0.1254, -0.9041, 0.4625, -0.1249, -0.8778, 0.4084, -0.1254, -0.9041, 0.2847, -0.0525, -0.9572, 0.2847, -0.0525, -0.9572, 0.4084, -0.1254, -0.9041, 0.2541, -0.06143, -0.9652, 0.0, -1.0, 0.0, 0.0, -1.0, 0.0, 0.0, -1.0, 0.0, 0.0, -1.0, 1.565e-07, 0.0, -1.0, 1.565e-07, 0.0, -1.0, 1.565e-07, 0.0, -1.0, 2.064e-07, 0.0, -1.0, 2.064e-07, 0.0, -1.0, 2.064e-07, 0.0, -1.0, 0.0, 0.0, -1.0, 0.0, 0.0, -1.0, 0.0, 0.0, -1.0, -1.152e-07, 0.0, -1.0, -1.152e-07, 0.0, -1.0, -1.152e-07, 0.0, -1.0, 8.878e-08, 0.0, -1.0, 8.878e-08, 0.0, -1.0, 8.878e-08, 0.0, -1.0, 0.0, 0.0, -1.0, 0.0, 0.0, -1.0, 0.0, 0.0, -1.0, 0.0, 0.0, -1.0, 0.0, 0.0, -1.0, 0.0, 0.5019, -0.05239, -0.8633, -0.8543, -0.1393, -0.5008, -0.6069, -0.1007, -0.7883, -0.6069, -0.1007, -0.7883, -0.8543, -0.1393, -0.5008, -0.6306, -0.09317, -0.7705, -0.6069, -0.1007, -0.7883, -0.6306, -0.09317, -0.7705, 0.2025, 0.02511, -0.979, 0.2025, 0.02511, -0.979, -0.6306, -0.09317, -0.7705, 0.1193, 0.008671, -0.9928, 0.2025, 0.02511, -0.979, 0.1193, 0.008671, -0.9928, 0.5227, 0.05921, -0.8504, 0.5227, 0.05921, -0.8504, 0.1193, 0.008671, -0.9928, -0.981, -0.1886, -0.04567, 0.5227, 0.05921, -0.8504, -0.981, -0.1886, -0.04567, -0.9284, -0.185, 0.3222, -0.9284, -0.185, 0.3222, -0.981, -0.1886, -0.04567, -0.9199, -0.1917, 0.342, -0.9284, -0.185, 0.3222, -0.9199, -0.1917, 0.342, -0.445, -0.1601, 0.8811, -0.445, -0.1601, 0.8811, -0.9199, -0.1917, 0.342, -0.3922, -0.1626, 0.9054, -0.445, -0.1601, 0.8811, -0.3922, -0.1626, 0.9054, 0.3231, -0.06812, 0.9439, 0.3231, -0.06812, 0.9439, -0.3922, -0.1626, 0.9054, 0.379, -0.05142, 0.924, 0.3231, -0.06812, 0.9439, 0.379, -0.05142, 0.924, 0.5252, -0.001738, 0.851, 0.5252, -0.001738, 0.851, 0.379, -0.05142, 0.924, 0.4974, 0.007603, 0.8675, 0.5252, -0.001738, 0.851, 0.4974, 0.007603, 0.8675, 0.1775, -0.00994, 0.9841, 0.1775, -0.00994, 0.9841, 0.4974, 0.007603, 0.8675, 0.1612, -0.006475, 0.9869, 0.0, -1.0, 0.0, 0.0, -1.0, 0.0, 0.0, -1.0, 0.0, 0.0, -1.0, 0.0, 0.0, -1.0, 0.0, 0.0, -1.0, 0.0, 0.0, -1.0, 1.473e-07, 0.0, -1.0, 1.473e-07, 0.0, -1.0, 1.473e-07, 0.0, -1.0, -8.144e-08, 0.0, -1.0, -8.144e-08, 0.0, -1.0, -8.144e-08, 0.0, -1.0, 0.0, 0.0, -1.0, 0.0, 0.0, -1.0, 0.0, 0.0, -1.0, 8.887e-08, 0.0, -1.0, 8.887e-08, 0.0, -1.0, 8.887e-08, -0.6027, 0.02847, 0.7975, -0.0108, -0.202, -0.9793, -0.4092, -0.2295, -0.8831, -0.4092, -0.2295, -0.8831, -0.0108, -0.202, -0.9793, 0.04996, -0.1942, -0.9797, -0.0108, -0.202, -0.9793, 0.3335, -0.1411, -0.9321, 0.04996, -0.1942, -0.9797, 0.04996, -0.1942, -0.9797, 0.3335, -0.1411, -0.9321, 0.8197, 0.164, 0.5488])] * 3)])

# ---- objects
ob_gremlin_tool_wrench_meshsets_tools_ground_drillgun__mesh_0 = bpy.data.objects.new('gremlin.tool_wrench-MeshSets[tools_ground_drillgun].Mesh[0]', me_rsrc_world_prop_gremlin_tool_wrench_meshsets_tools_ground_drill)
ob_gremlin_tool_wrench_meshsets_tools_ground_shovel__mesh_0 = bpy.data.objects.new('gremlin.tool_wrench-MeshSets[tools_ground_shovel].Mesh[0]', me_rsrc_world_prop_gremlin_tool_wrench_meshsets_tools_ground_shove)
ob_gremlin_tool_wrench_meshsets_tools_ground_wrench__mesh_0 = bpy.data.objects.new('gremlin.tool_wrench-MeshSets[tools_ground_wrench].Mesh[0]', me_rsrc_world_prop_gremlin_tool_wrench_meshsets_tools_ground_wrenc)

# ---- transforms, parenting, visibility, modifiers, constraints
ob_gremlin_tool_wrench_meshsets_tools_ground_drillgun__mesh_0.location = (0.0, 0.0, 0.0)
ob_gremlin_tool_wrench_meshsets_tools_ground_drillgun__mesh_0.rotation_mode = 'QUATERNION'
ob_gremlin_tool_wrench_meshsets_tools_ground_drillgun__mesh_0.rotation_quaternion = (0.7071, -0.7071, -1.57e-16, -9.358e-24)
ob_gremlin_tool_wrench_meshsets_tools_ground_shovel__mesh_0.location = (0.0, -2.0, 0.0)
ob_gremlin_tool_wrench_meshsets_tools_ground_shovel__mesh_0.rotation_mode = 'QUATERNION'
ob_gremlin_tool_wrench_meshsets_tools_ground_shovel__mesh_0.rotation_quaternion = (0.7071, -0.7071, -1.57e-16, -9.358e-24)
ob_gremlin_tool_wrench_meshsets_tools_ground_wrench__mesh_0.location = (2.0, 0.0, 0.0)
ob_gremlin_tool_wrench_meshsets_tools_ground_wrench__mesh_0.rotation_mode = 'QUATERNION'
ob_gremlin_tool_wrench_meshsets_tools_ground_wrench__mesh_0.rotation_quaternion = (0.7071, -0.7071, -1.57e-16, -9.358e-24)

# ---- collection membership
scene.collection.objects.link(ob_gremlin_tool_wrench_meshsets_tools_ground_drillgun__mesh_0)
scene.collection.objects.link(ob_gremlin_tool_wrench_meshsets_tools_ground_shovel__mesh_0)
scene.collection.objects.link(ob_gremlin_tool_wrench_meshsets_tools_ground_wrench__mesh_0)

# ---- scene / render settings (as saved in the file)
scene.frame_start = 1; scene.frame_end = 250; scene.frame_set(1)
scene.render.engine = 'BLENDER_EEVEE_NEXT'
scene.cycles.sampling_pattern = 'TABULATED_SOBOL'
scene.cycles.use_light_tree = False
scene.view_settings.view_transform = 'Filmic'
bpy.context.view_layer.update()

# ---- added for rendering (the .blend has no active camera and no usable light): camera, sun
cam_auto = bpy.data.cameras.new('AutoCamera')
cam_auto.lens = 50.0
cam_auto.sensor_width = 36.0
cam_auto.clip_end = 1000.0
ob_auto_camera = bpy.data.objects.new('AutoCamera', cam_auto)
scene.collection.objects.link(ob_auto_camera)
ob_auto_camera.location = (4.69085, -5.68617, 3.24046)
ob_auto_camera.rotation_euler = (1.09748, -7.21219e-08, 0.694738)
scene.camera = ob_auto_camera
light_auto_sun = bpy.data.lights.new('AutoSun', 'SUN')
light_auto_sun.energy = 3.0
light_auto_sun.angle = 0.0523599
ob_auto_sun = bpy.data.objects.new('AutoSun', light_auto_sun)
scene.collection.objects.link(ob_auto_sun)
ob_auto_sun.rotation_euler = (0.872665, 0.174533, 0.523599)
bpy.context.view_layer.update()
